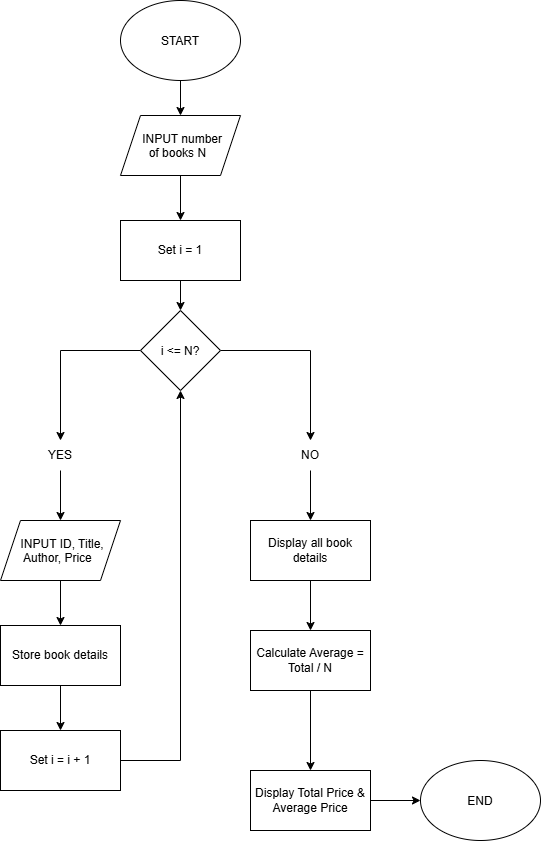

The diagram above was exported from draw.io. Its source (the exported page's mxGraphModel, read from the mxfile embedded in the PNG):
<mxGraphModel dx="1544" dy="925" grid="1" gridSize="10" guides="1" tooltips="1" connect="1" arrows="1" fold="1" page="1" pageScale="1" pageWidth="827" pageHeight="1169" math="0" shadow="0">
  <root>
    <mxCell id="0" />
    <mxCell id="1" parent="0" />
    <mxCell id="nWwAfamXlxSnljlhFfLJ-7" edge="1" parent="1" source="nWwAfamXlxSnljlhFfLJ-2" style="edgeStyle=orthogonalEdgeStyle;rounded=0;orthogonalLoop=1;jettySize=auto;html=1;" target="nWwAfamXlxSnljlhFfLJ-3" value="">
      <mxGeometry relative="1" as="geometry" />
    </mxCell>
    <mxCell id="nWwAfamXlxSnljlhFfLJ-2" parent="1" style="ellipse;whiteSpace=wrap;html=1;shapeInside=1;" value="&lt;div&gt;&lt;br&gt;&lt;/div&gt;&lt;div&gt;&lt;br&gt;&lt;/div&gt;&lt;div&gt;START&lt;/div&gt;" vertex="1">
      <mxGeometry height="80" width="120" x="310" y="60" as="geometry" />
    </mxCell>
    <mxCell id="nWwAfamXlxSnljlhFfLJ-8" edge="1" parent="1" source="nWwAfamXlxSnljlhFfLJ-3" style="edgeStyle=orthogonalEdgeStyle;rounded=0;orthogonalLoop=1;jettySize=auto;html=1;" target="nWwAfamXlxSnljlhFfLJ-5" value="">
      <mxGeometry relative="1" as="geometry" />
    </mxCell>
    <mxCell id="nWwAfamXlxSnljlhFfLJ-3" parent="1" style="shape=parallelogram;perimeter=parallelogramPerimeter;whiteSpace=wrap;html=1;shapeInside=1;fixedSize=1;" value="&lt;div&gt;&lt;br&gt;&lt;/div&gt;&lt;div&gt;INPUT number of books N&lt;/div&gt;" vertex="1">
      <mxGeometry height="60" width="120" x="310" y="175" as="geometry" />
    </mxCell>
    <mxCell id="nWwAfamXlxSnljlhFfLJ-9" edge="1" parent="1" source="nWwAfamXlxSnljlhFfLJ-5" style="edgeStyle=orthogonalEdgeStyle;rounded=0;orthogonalLoop=1;jettySize=auto;html=1;" target="nWwAfamXlxSnljlhFfLJ-6" value="">
      <mxGeometry relative="1" as="geometry" />
    </mxCell>
    <mxCell id="nWwAfamXlxSnljlhFfLJ-5" parent="1" style="rounded=0;whiteSpace=wrap;html=1;" value="Set i = 1" vertex="1">
      <mxGeometry height="60" width="120" x="310" y="280" as="geometry" />
    </mxCell>
    <mxCell id="nWwAfamXlxSnljlhFfLJ-11" edge="1" parent="1" source="nWwAfamXlxSnljlhFfLJ-6" style="edgeStyle=orthogonalEdgeStyle;rounded=0;orthogonalLoop=1;jettySize=auto;html=1;entryX=0.5;entryY=0;entryDx=0;entryDy=0;" target="nWwAfamXlxSnljlhFfLJ-10">
      <mxGeometry relative="1" as="geometry" />
    </mxCell>
    <mxCell id="nWwAfamXlxSnljlhFfLJ-22" edge="1" parent="1" source="nWwAfamXlxSnljlhFfLJ-6" style="edgeStyle=orthogonalEdgeStyle;rounded=0;orthogonalLoop=1;jettySize=auto;html=1;entryX=0.5;entryY=0;entryDx=0;entryDy=0;" target="nWwAfamXlxSnljlhFfLJ-20">
      <mxGeometry relative="1" as="geometry" />
    </mxCell>
    <mxCell id="nWwAfamXlxSnljlhFfLJ-6" parent="1" style="rhombus;whiteSpace=wrap;html=1;shapeInside=1;" value="&lt;div&gt;&lt;br&gt;&lt;/div&gt;&lt;div&gt;&lt;br&gt;&lt;/div&gt;&lt;div&gt;i &amp;lt;= N?&lt;/div&gt;" vertex="1">
      <mxGeometry height="80" width="80" x="330" y="370" as="geometry" />
    </mxCell>
    <mxCell id="nWwAfamXlxSnljlhFfLJ-14" edge="1" parent="1" source="nWwAfamXlxSnljlhFfLJ-10" style="edgeStyle=orthogonalEdgeStyle;rounded=0;orthogonalLoop=1;jettySize=auto;html=1;" target="nWwAfamXlxSnljlhFfLJ-13" value="">
      <mxGeometry relative="1" as="geometry" />
    </mxCell>
    <mxCell id="nWwAfamXlxSnljlhFfLJ-10" parent="1" style="text;html=1;whiteSpace=wrap;strokeColor=none;fillColor=none;align=center;verticalAlign=middle;rounded=0;" value="YES" vertex="1">
      <mxGeometry height="30" width="60" x="220" y="500" as="geometry" />
    </mxCell>
    <mxCell id="nWwAfamXlxSnljlhFfLJ-17" edge="1" parent="1" source="nWwAfamXlxSnljlhFfLJ-15" style="edgeStyle=orthogonalEdgeStyle;rounded=0;orthogonalLoop=1;jettySize=auto;html=1;" target="nWwAfamXlxSnljlhFfLJ-16" value="">
      <mxGeometry relative="1" as="geometry" />
    </mxCell>
    <mxCell id="nWwAfamXlxSnljlhFfLJ-13" parent="1" style="shape=parallelogram;perimeter=parallelogramPerimeter;whiteSpace=wrap;html=1;shapeInside=1;fixedSize=1;" value="&lt;div&gt;&lt;br&gt;&lt;/div&gt;&lt;div&gt;INPUT ID, Title, Author, Price&lt;/div&gt;" vertex="1">
      <mxGeometry height="60" width="120" x="190" y="580" as="geometry" />
    </mxCell>
    <mxCell id="nWwAfamXlxSnljlhFfLJ-18" edge="1" parent="1" source="nWwAfamXlxSnljlhFfLJ-16" style="edgeStyle=orthogonalEdgeStyle;rounded=0;orthogonalLoop=1;jettySize=auto;html=1;entryX=0.5;entryY=1;entryDx=0;entryDy=0;" target="nWwAfamXlxSnljlhFfLJ-6">
      <mxGeometry relative="1" as="geometry" />
    </mxCell>
    <mxCell id="nWwAfamXlxSnljlhFfLJ-16" parent="1" style="rounded=0;whiteSpace=wrap;html=1;" value="Set i = i + 1" vertex="1">
      <mxGeometry height="60" width="120" x="190" y="790" as="geometry" />
    </mxCell>
    <mxCell id="nWwAfamXlxSnljlhFfLJ-19" edge="1" parent="1" source="nWwAfamXlxSnljlhFfLJ-13" style="edgeStyle=orthogonalEdgeStyle;rounded=0;orthogonalLoop=1;jettySize=auto;html=1;" target="nWwAfamXlxSnljlhFfLJ-15" value="">
      <mxGeometry relative="1" as="geometry">
        <mxPoint x="250" y="640" as="sourcePoint" />
        <mxPoint x="250" y="790" as="targetPoint" />
      </mxGeometry>
    </mxCell>
    <mxCell id="nWwAfamXlxSnljlhFfLJ-15" parent="1" style="rounded=0;whiteSpace=wrap;html=1;" value="Store book details" vertex="1">
      <mxGeometry height="60" width="120" x="190" y="685" as="geometry" />
    </mxCell>
    <mxCell id="nWwAfamXlxSnljlhFfLJ-25" edge="1" parent="1" source="nWwAfamXlxSnljlhFfLJ-20" style="edgeStyle=orthogonalEdgeStyle;rounded=0;orthogonalLoop=1;jettySize=auto;html=1;" target="nWwAfamXlxSnljlhFfLJ-23" value="">
      <mxGeometry relative="1" as="geometry" />
    </mxCell>
    <mxCell id="nWwAfamXlxSnljlhFfLJ-20" parent="1" style="text;html=1;whiteSpace=wrap;strokeColor=none;fillColor=none;align=center;verticalAlign=middle;rounded=0;" value="NO" vertex="1">
      <mxGeometry height="30" width="60" x="470" y="500" as="geometry" />
    </mxCell>
    <mxCell id="nWwAfamXlxSnljlhFfLJ-26" edge="1" parent="1" source="nWwAfamXlxSnljlhFfLJ-23" style="edgeStyle=orthogonalEdgeStyle;rounded=0;orthogonalLoop=1;jettySize=auto;html=1;" target="nWwAfamXlxSnljlhFfLJ-24" value="">
      <mxGeometry relative="1" as="geometry" />
    </mxCell>
    <mxCell id="nWwAfamXlxSnljlhFfLJ-23" parent="1" style="rounded=0;whiteSpace=wrap;html=1;" value="Display all book details" vertex="1">
      <mxGeometry height="60" width="120" x="440" y="580" as="geometry" />
    </mxCell>
    <mxCell id="nWwAfamXlxSnljlhFfLJ-29" edge="1" parent="1" source="nWwAfamXlxSnljlhFfLJ-24" style="edgeStyle=orthogonalEdgeStyle;rounded=0;orthogonalLoop=1;jettySize=auto;html=1;" target="nWwAfamXlxSnljlhFfLJ-28" value="">
      <mxGeometry relative="1" as="geometry" />
    </mxCell>
    <mxCell id="nWwAfamXlxSnljlhFfLJ-24" parent="1" style="rounded=0;whiteSpace=wrap;html=1;" value="Calculate Average = Total / N" vertex="1">
      <mxGeometry height="60" width="120" x="440" y="690" as="geometry" />
    </mxCell>
    <mxCell id="nWwAfamXlxSnljlhFfLJ-32" edge="1" parent="1" source="nWwAfamXlxSnljlhFfLJ-28" style="edgeStyle=orthogonalEdgeStyle;rounded=0;orthogonalLoop=1;jettySize=auto;html=1;" target="nWwAfamXlxSnljlhFfLJ-30" value="">
      <mxGeometry relative="1" as="geometry" />
    </mxCell>
    <mxCell id="nWwAfamXlxSnljlhFfLJ-28" parent="1" style="rounded=0;whiteSpace=wrap;html=1;" value="Display Total Price &amp;amp; Average Price" vertex="1">
      <mxGeometry height="60" width="120" x="440" y="830" as="geometry" />
    </mxCell>
    <mxCell id="nWwAfamXlxSnljlhFfLJ-30" parent="1" style="ellipse;whiteSpace=wrap;html=1;shapeInside=1;" value="&lt;div&gt;&lt;br&gt;&lt;/div&gt;&lt;div&gt;&lt;br&gt;&lt;/div&gt;&lt;div&gt;END&lt;/div&gt;" vertex="1">
      <mxGeometry height="80" width="120" x="610" y="820" as="geometry" />
    </mxCell>
  </root>
</mxGraphModel>